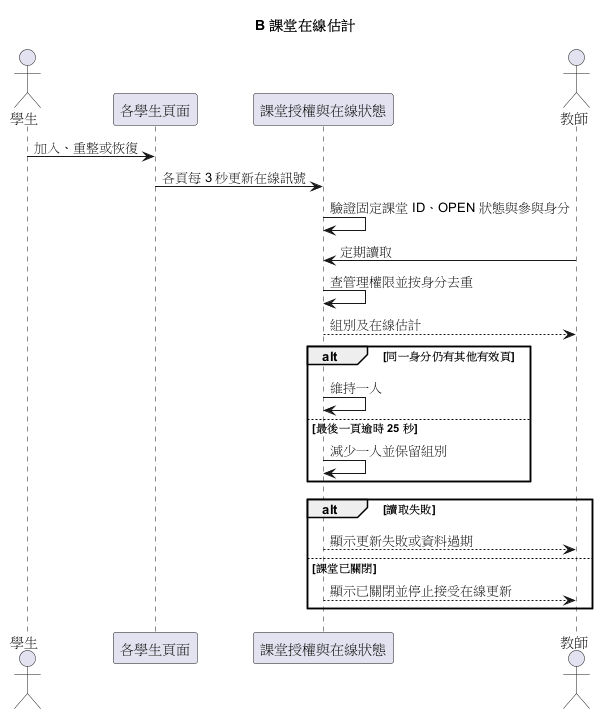

The diagram above was rendered by PlantUML. Its source (embedded in the PNG):
@startuml
title B 課堂在線估計
actor 學生
participant "各學生頁面" as Tabs
participant "課堂授權與在線狀態" as Presence
actor 教師
學生 -> Tabs : 加入、重整或恢復
Tabs -> Presence : 各頁每 3 秒更新在線訊號
Presence -> Presence : 驗證固定課堂 ID、OPEN 狀態與參與身分
教師 -> Presence : 定期讀取
Presence -> Presence : 查管理權限並按身分去重
Presence --> 教師 : 組別及在線估計
alt 同一身分仍有其他有效頁
  Presence -> Presence : 維持一人
else 最後一頁逾時 25 秒
  Presence -> Presence : 減少一人並保留組別
end
alt 讀取失敗
  Presence --> 教師 : 顯示更新失敗或資料過期
else 課堂已關閉
  Presence --> 教師 : 顯示已關閉並停止接受在線更新
end
@enduml